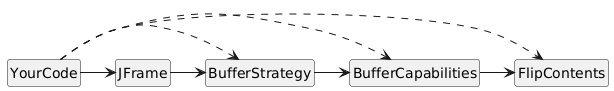

The diagram above was rendered by PlantUML. Its source (embedded in the PNG):
@startuml
skinparam style strictuml
hide methods
hide fields

class YourCode {
}

YourCode -> JFrame
JFrame -> BufferStrategy
BufferStrategy -> BufferCapabilities
BufferCapabilities -> FlipContents
YourCode .> BufferStrategy
YourCode .> BufferCapabilities
YourCode .> FlipContents
@enduml